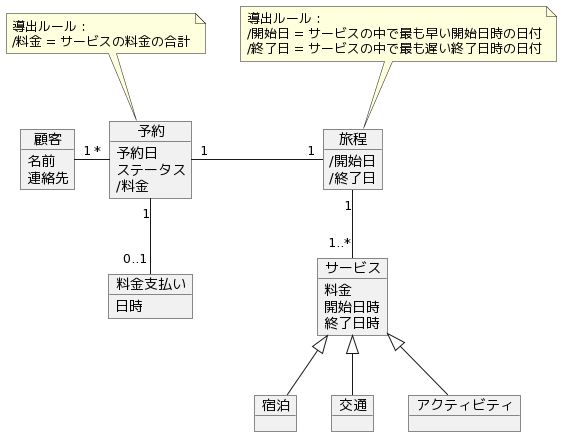

The diagram above was rendered by PlantUML. Its source (embedded in the PNG):
@startuml
object 顧客 {
  名前
  連絡先
}
object 予約 {
  予約日
  ステータス
  /料金
}
note top: 導出ルール：\n/料金 = サービスの料金の合計

object 料金支払い {
  日時
}

object 旅程 {
  /開始日
  /終了日
}
note top: 導出ルール：\n/開始日 = サービスの中で最も早い開始日時の日付\n/終了日 = サービスの中で最も遅い終了日時の日付

object サービス {
  料金
  開始日時
  終了日時
}
object 宿泊
object 交通
object アクティビティ

顧客 "1" - "*" 予約
予約 "1" -- "0..1" 料金支払い
予約 "1" - "1" 旅程
旅程 "1" -- "1..*" サービス

サービス <|-- 宿泊
サービス <|-- 交通
サービス <|-- アクティビティ
@enduml